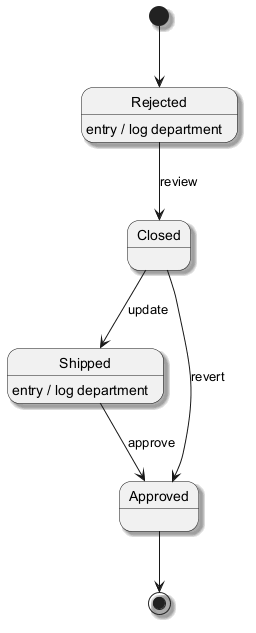

The diagram above was rendered by PlantUML. Its source (embedded in the PNG):
@startuml
skinparam backgroundColor #FFFFFF
skinparam classBackgroundColor #E8F4FA
skinparam classBorderColor #2C7DA0
skinparam shadowing true
[*] --> Rejected
Rejected --> Closed : review
Rejected : entry / log department
Closed --> Shipped : update
Shipped --> Approved : approve
Shipped : entry / log department
Closed --> Approved : revert
Approved --> [*]
@enduml